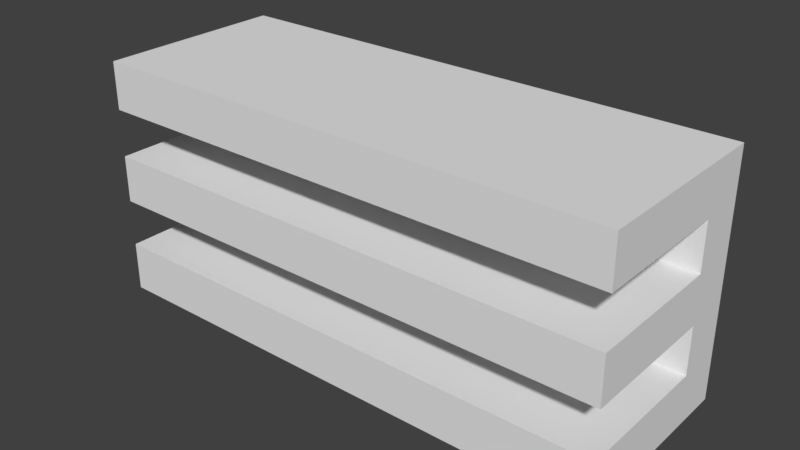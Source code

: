 # Source: schap.blend  (saved by Blender 2.83.18; exported with 4.5.12 LTS)
import bpy
from mathutils import Matrix  # noqa: F401  (used for matrix-valued properties, if any)

bpy.ops.wm.read_factory_settings(use_empty=True)
scene = bpy.context.scene
scene.name = 'Scene'

# ---- collections
col_collection_1 = bpy.data.collections.new('Collection 1'); scene.collection.children.link(col_collection_1)

# ---- materials (node trees are filled in below, after node groups)
mat_material = bpy.data.materials.new('Material')
mat_material.alpha_threshold = 0.0
mat_material.use_transparent_shadow = False
mat_material.roughness = 0.5
mat_material.line_color = (0.0, 0.0, 0.0, 1.0)

# ---- material node trees

# ---- world
world_world = bpy.data.worlds.new('World'); scene.world = world_world
world_world.color = (0.05088, 0.05088, 0.05088)
world_world.use_sun_shadow = False
world_world.sun_shadow_jitter_overblur = 0.0
world_world.cycles.sampling_method = 'MANUAL'

# ---- meshes
me_cube = bpy.data.meshes.new('Cube')
me_cube.from_pydata([(1.0, 1.0, -1.0), (1.0, -1.0, -1.0), (-1.0, -1.0, -1.0), (-1.0, 1.0, -1.0), (1.0, 1.0, 1.0), (1.0, -1.0, 1.0), (-1.0, -1.0, 1.0), (-1.0, 1.0, 1.0), (1.0, -5.96e-08, -1.0), (1.788e-07, 1.0, -1.0), (1.0, 1.0, 0.0), (0.0, -1.0, -1.0), (1.0, -1.0, 0.0), (-1.0, 2.98e-07, -1.0), (-1.0, -1.0, 0.0), (-1.0, 1.0, 0.0), (1.0, -5.364e-07, 1.0), (2.384e-07, 1.0, 1.0), (-5.364e-07, -1.0, 1.0), (-1.0, 1.788e-07, 1.0), (2.384e-07, 1.0, 0.0), (-1.0, 2.384e-07, 0.0), (-2.98e-07, -1.0, 0.0), (1.0, -2.98e-07, 0.0), (-1.49e-07, -1.788e-07, 1.0), (1.0, -0.5, -1.0), (-0.5, 1.0, -1.0), (1.0, 1.0, 0.5), (-0.5, -1.0, -1.0), (1.0, -1.0, 0.5), (-1.0, 0.5, -1.0), (-1.0, -1.0, 0.5), (-1.0, 1.0, 0.5), (1.0, -0.5, 1.0), (-0.5, 1.0, 1.0), (-0.5, -1.0, 1.0), (-1.0, 0.5, 1.0), (1.0, 0.5, -1.0), (0.5, 1.0, -1.0), (1.0, 1.0, -0.5), (0.5, -1.0, -1.0), (1.0, -1.0, -0.5), (-1.0, -0.5, -1.0), (-1.0, -1.0, -0.5), (-1.0, 1.0, -0.5), (1.0, 0.5, 1.0), (0.5, 1.0, 1.0), (0.5, -1.0, 1.0), (-1.0, -0.5, 1.0), (-0.5, 1.0, 0.0), (0.5, 1.0, 0.0), (2.384e-07, 1.0, 0.5), (2.086e-07, 1.0, -0.5), (-1.0, 0.5, 0.0), (-1.0, -0.5, 0.0), (-1.0, 2.682e-07, -0.5), (-1.0, 2.086e-07, 0.5), (-0.5, -1.0, 0.0), (0.5, -1.0, 0.0), (-1.49e-07, -1.0, -0.5), (-4.172e-07, -1.0, 0.5), (1.0, -0.5, 0.0), (1.0, 0.5, 0.0), (1.0, -1.788e-07, -0.5), (1.0, -4.172e-07, 0.5), (-3.427e-07, -0.5, 1.0), (4.47e-08, 0.5, 1.0), (0.5, -3.576e-07, 1.0), (-0.5, 0.0, 1.0), (-0.5, 0.5, 1.0), (0.5, 0.5, 1.0), (0.5, -0.5, 1.0), (1.0, 0.5, 0.5), (1.0, 0.5, -0.5), (1.0, -0.5, -0.5), (0.5, -1.0, 0.5), (0.5, -1.0, -0.5), (-0.5, -1.0, -0.5), (-1.0, -0.5, 0.5), (-1.0, -0.5, -0.5), (-1.0, 0.5, -0.5), (0.5, 1.0, -0.5), (0.5, 1.0, 0.5), (-0.5, 1.0, 0.5), (-0.5, 1.0, -0.5), (-1.0, 0.5, 0.5), (-0.5, -1.0, 0.5), (1.0, -0.5, 0.5), (-0.5, -0.5, 1.0), (1.0, -0.5, -1.521), (1.0, -1.0, -1.521), (-0.5, 1.0, -1.521), (-1.0, 1.0, -1.521), (-0.5, -1.0, -1.521), (-1.0, -1.0, -1.521), (-1.0, 0.5, -1.521), (1.0, 0.5, -1.521), (1.0, -5.96e-08, -1.521), (0.5, 1.0, -1.521), (1.788e-07, 1.0, -1.521), (0.5, -1.0, -1.521), (0.0, -1.0, -1.521), (-1.0, -0.5, -1.521), (-1.0, 2.98e-07, -1.521), (-0.5, 2.086e-07, -1.521), (0.5, 2.98e-08, -1.521), (5.96e-08, 1.192e-07, -1.521), (1.192e-07, 0.5, -1.521), (2.98e-08, -0.5, -1.521), (1.0, 1.0, -1.521), (0.5, -0.5, -1.521), (0.5, 0.5, -1.521), (-0.5, 0.5, -1.521), (-0.5, -0.5, -1.521)], [], [(0, 37, 96, 109), (88, 48, 6, 35), (87, 33, 5, 29), (86, 35, 6, 31), (85, 36, 7, 32), (84, 26, 3, 44), (83, 49, 15, 32), (82, 50, 20, 51), (81, 38, 9, 52), (80, 53, 15, 44), (79, 54, 21, 55), (78, 48, 19, 56), (77, 57, 14, 43), (76, 58, 22, 59), (75, 47, 18, 60), (74, 61, 12, 41), (73, 62, 23, 63), (72, 45, 16, 64), (71, 65, 18, 47), (70, 66, 24, 67), (69, 36, 19, 68), (28, 2, 94, 93), (42, 13, 103, 102), (26, 9, 99, 91), (3, 26, 91, 92), (2, 42, 102, 94), (8, 25, 89, 97), (40, 11, 101, 100), (25, 1, 90, 89), (1, 40, 100, 90), (9, 38, 98, 99), (30, 3, 92, 95), (13, 30, 95, 103), (66, 69, 68, 24), (17, 34, 69, 66), (34, 7, 36, 69), (45, 70, 67, 16), (4, 46, 70, 45), (46, 17, 66, 70), (33, 71, 47, 5), (16, 67, 71, 33), (67, 24, 65, 71), (10, 27, 72, 62), (27, 4, 45, 72), (0, 39, 73, 37), (39, 10, 62, 73), (63, 23, 61, 74), (29, 5, 47, 75), (41, 12, 58, 76), (59, 22, 57, 77), (31, 6, 48, 78), (43, 14, 54, 79), (30, 80, 44, 3), (25, 8, 37, 0, 38, 9, 26, 3, 30, 13, 42, 2, 28, 11, 40, 1), (55, 21, 53, 80), (50, 81, 52, 20), (10, 39, 81, 50), (39, 0, 38, 81), (46, 82, 51, 17), (4, 27, 82, 46), (27, 10, 50, 82), (34, 83, 32, 7), (17, 51, 83, 34), (51, 20, 49, 83), (49, 84, 44, 15), (20, 52, 84, 49), (52, 9, 26, 84), (53, 85, 32, 15), (56, 19, 36, 85), (62, 72, 85, 53), (60, 18, 35, 86), (20, 49, 15, 53, 21, 54, 14, 57, 22, 58, 12, 61, 23, 62, 10, 50), (27, 72, 64, 87, 29, 75, 60, 86, 31, 78, 56, 85, 32, 83, 51, 82), (64, 16, 33, 87), (65, 88, 35, 18), (24, 68, 88, 65), (68, 19, 48, 88), (37, 8, 97, 96), (38, 0, 109, 98), (11, 28, 93, 101), (113, 93, 94, 102), (112, 104, 103, 95), (111, 105, 106, 107), (110, 100, 101, 108), (105, 110, 108, 106), (97, 89, 110, 105), (89, 90, 100, 110), (98, 111, 107, 99), (109, 96, 111, 98), (96, 97, 105, 111), (91, 112, 95, 92), (99, 107, 112, 91), (107, 106, 104, 112), (104, 113, 102, 103), (106, 108, 113, 104), (108, 101, 93, 113), (39, 73, 63, 74, 41, 76, 59, 77, 43, 79, 55, 80, 44, 84, 52, 81), (37, 73, 80, 30)])
me_cube.materials.append(mat_material)
me_cube.use_remesh_preserve_volume = False
me_cube.use_remesh_preserve_attributes = False
me_cube.use_mirror_vertex_groups = False
me_cube.update()

# ---- objects
ob_cube = bpy.data.objects.new('Cube', me_cube)

# ---- transforms, parenting, visibility, modifiers, constraints
ob_cube.location = (0.0, 0.0, 1.629)
ob_cube.scale = (2.771, 1.0, 1.0)
ob_cube.lock_rotations_4d = False
ob_cube.empty_display_type = 'ARROWS'
ob_cube.lineart.crease_threshold = 0.0

# ---- collection membership
col_collection_1.objects.link(ob_cube)

# ---- scene / render settings (as saved in the file)
scene.frame_start = 1; scene.frame_end = 250; scene.frame_set(1)
scene.render.engine = 'BLENDER_EEVEE_NEXT'
scene.render.resolution_percentage = 50
scene.render.dither_intensity = 0.0
scene.cycles.use_denoising = False
scene.cycles.samples = 128
scene.cycles.sampling_pattern = 'TABULATED_SOBOL'
scene.cycles.use_adaptive_sampling = False
scene.cycles.use_light_tree = False
scene.cycles.blur_glossy = 0.0
scene.cycles.sample_clamp_indirect = 0.0
scene.view_settings.view_transform = 'Standard'
bpy.context.view_layer.update()

# ---- added for rendering (the .blend has no active camera and no usable light): camera, sun
cam_auto = bpy.data.cameras.new('AutoCamera')
cam_auto.lens = 50.0
cam_auto.sensor_width = 36.0
cam_auto.clip_end = 1000.0
ob_auto_camera = bpy.data.objects.new('AutoCamera', cam_auto)
scene.collection.objects.link(ob_auto_camera)
ob_auto_camera.location = (5.93001, -7.11601, 6.11206)
ob_auto_camera.rotation_euler = (1.09748, -7.21219e-08, 0.694738)
scene.camera = ob_auto_camera
light_auto_sun = bpy.data.lights.new('AutoSun', 'SUN')
light_auto_sun.energy = 3.0
light_auto_sun.angle = 0.0523599
ob_auto_sun = bpy.data.objects.new('AutoSun', light_auto_sun)
scene.collection.objects.link(ob_auto_sun)
ob_auto_sun.rotation_euler = (0.872665, 0.174533, 0.523599)
bpy.context.view_layer.update()
